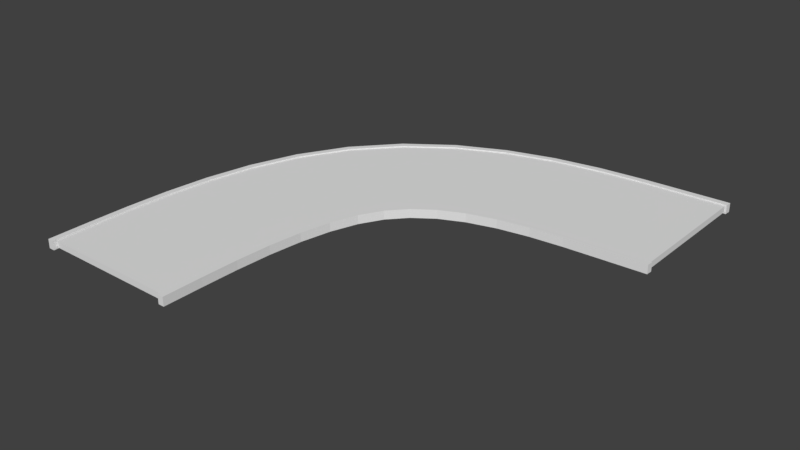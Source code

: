 # Source: road90.blend  (saved by Blender 2.79.0; exported with 4.5.12 LTS)
import bpy
from mathutils import Matrix  # noqa: F401  (used for matrix-valued properties, if any)

bpy.ops.wm.read_factory_settings(use_empty=True)
scene = bpy.context.scene
scene.name = 'Scene'

# ---- collections
col_collection_1 = bpy.data.collections.new('Collection 1'); scene.collection.children.link(col_collection_1)

# ---- world
world_world = bpy.data.worlds.new('World'); scene.world = world_world
world_world.color = (0.05088, 0.05088, 0.05088)
world_world.use_sun_shadow = False
world_world.sun_shadow_jitter_overblur = 0.0
world_world.cycles.sampling_method = 'MANUAL'

# ---- meshes
me_cube_001 = bpy.data.meshes.new('Cube.001')
me_cube_001.from_pydata([(21.48, 0.0002306, -0.002983), (-23.47, -0.0002523, -0.002983), (109.4, 0.9952, -0.002983), (109.7, 1.469, -0.002983), (21.48, 0.0002306, 0.08602), (-23.47, -0.0002523, 0.08602), (109.4, 0.9952, 0.08602), (109.7, 1.469, 0.08602), (95.05, 0.9879, -0.002983), (83.34, 0.9815, -0.002983), (72.56, 0.9709, -0.002983), (62.34, 0.9524, -0.002983), (53.01, 0.9238, -0.002983), (44.93, 0.884, -0.002983), (38.28, 0.8329, -0.002983), (32.94, 0.7699, -0.002983), (28.81, 0.6919, -0.002983), (25.79, 0.5981, -0.002983), (23.7, 0.4924, -0.002983), (22.42, 0.3773, -0.002983), (21.77, 0.2554, -0.002983), (21.54, 0.1284, -0.002983), (-23.4, 0.133, -0.002983), (-23.14, 0.2732, -0.002983), (-22.35, 0.4183, -0.002983), (-20.64, 0.5693, -0.002983), (-17.48, 0.726, -0.002983), (-12.17, 0.8865, -0.002983), (-3.749, 1.043, -0.002983), (7.886, 1.182, -0.002983), (21.78, 1.29, -0.002983), (36.69, 1.365, -0.002983), (51.75, 1.412, -0.002983), (66.58, 1.44, -0.002983), (81.13, 1.454, -0.002983), (95.33, 1.461, -0.002983), (21.54, 0.1284, 0.08602), (21.77, 0.2554, 0.08602), (22.42, 0.3773, 0.08602), (23.7, 0.4924, 0.08602), (25.79, 0.5981, 0.08602), (28.81, 0.6919, 0.08602), (32.94, 0.7699, 0.08602), (38.28, 0.8329, 0.08602), (44.93, 0.884, 0.08602), (53.01, 0.9238, 0.08602), (62.34, 0.9524, 0.08602), (72.56, 0.9709, 0.08602), (83.34, 0.9815, 0.08602), (95.05, 0.9879, 0.08602), (95.33, 1.461, 0.08602), (81.13, 1.454, 0.08602), (66.58, 1.44, 0.08602), (51.75, 1.412, 0.08602), (36.69, 1.365, 0.08602), (21.78, 1.29, 0.08602), (7.886, 1.182, 0.08602), (-3.749, 1.043, 0.08602), (-12.17, 0.8865, 0.08602), (-17.48, 0.726, 0.08602), (-20.64, 0.5693, 0.08602), (-22.35, 0.4183, 0.08602), (-23.14, 0.2732, 0.08602), (-23.4, 0.133, 0.08602), (-23.58, -0.01289, -0.0269), (-25.57, -0.01291, -0.0269), (110.2, 1.47, -0.0269), (110.3, 1.491, -0.0269), (-23.58, -0.01289, 0.1026), (-25.57, -0.01291, 0.1026), (110.2, 1.47, 0.1026), (110.3, 1.491, 0.1026), (96.42, 1.463, -0.0269), (82.15, 1.456, -0.0269), (67.49, 1.442, -0.0269), (52.55, 1.416, -0.0269), (37.35, 1.369, -0.0269), (22.27, 1.294, -0.0269), (8.169, 1.186, -0.0269), (-3.656, 1.047, -0.0269), (-12.17, 0.8889, -0.0269), (-17.57, 0.7269, -0.0269), (-20.76, 0.5688, -0.0269), (-22.47, 0.4165, -0.0269), (-23.26, 0.2701, -0.0269), (-23.51, 0.1289, -0.0269), (-25.5, 0.1291, -0.0269), (-25.24, 0.2709, -0.0269), (-24.46, 0.4183, -0.0269), (-22.73, 0.5722, -0.0269), (-19.48, 0.7326, -0.0269), (-13.98, 0.8975, -0.0269), (-5.275, 1.059, -0.0269), (6.833, 1.202, -0.0269), (21.25, 1.312, -0.0269), (36.65, 1.388, -0.0269), (52.09, 1.436, -0.0269), (67.24, 1.463, -0.0269), (82.06, 1.477, -0.0269), (96.44, 1.484, -0.0269), (-23.51, 0.1289, 0.1026), (-23.26, 0.2701, 0.1026), (-22.47, 0.4165, 0.1026), (-20.76, 0.5688, 0.1026), (-17.57, 0.7269, 0.1026), (-12.17, 0.8889, 0.1026), (-3.656, 1.047, 0.1026), (8.169, 1.186, 0.1026), (22.27, 1.294, 0.1026), (37.35, 1.369, 0.1026), (52.55, 1.416, 0.1026), (67.49, 1.442, 0.1026), (82.15, 1.456, 0.1026), (96.42, 1.463, 0.1026), (96.44, 1.484, 0.1026), (82.06, 1.477, 0.1026), (67.24, 1.463, 0.1026), (52.09, 1.436, 0.1026), (36.65, 1.388, 0.1026), (21.25, 1.312, 0.1026), (6.833, 1.202, 0.1026), (-5.275, 1.059, 0.1026), (-13.98, 0.8975, 0.1026), (-19.48, 0.7326, 0.1026), (-22.73, 0.5722, 0.1026), (-24.46, 0.4183, 0.1026), (-25.24, 0.2709, 0.1026), (-25.5, 0.1291, 0.1026), (23.55, -0.01238, -0.0269), (21.57, -0.0124, -0.0269), (109.9, 0.9736, -0.0269), (110.0, 0.9945, -0.0269), (23.55, -0.01238, 0.1026), (21.57, -0.0124, 0.1026), (109.9, 0.9736, 0.1026), (110.0, 0.9945, 0.1026), (96.13, 0.9665, -0.0269), (84.22, 0.96, -0.0269), (73.49, 0.95, -0.0269), (63.36, 0.9323, -0.0269), (54.15, 0.905, -0.0269), (46.25, 0.867, -0.0269), (39.83, 0.8186, -0.0269), (34.72, 0.7588, -0.0269), (30.76, 0.6837, -0.0269), (27.81, 0.5925, -0.0269), (25.75, 0.4883, -0.0269), (24.49, 0.3739, -0.0269), (23.85, 0.2518, -0.0269), (23.62, 0.1242, -0.0269), (21.63, 0.1244, -0.0269), (21.86, 0.2526, -0.0269), (22.51, 0.3757, -0.0269), (23.79, 0.4917, -0.0269), (25.89, 0.5982, -0.0269), (28.95, 0.6924, -0.0269), (33.1, 0.771, -0.0269), (38.49, 0.8341, -0.0269), (45.24, 0.885, -0.0269), (53.44, 0.9245, -0.0269), (62.9, 0.9527, -0.0269), (73.24, 0.9707, -0.0269), (84.13, 0.9809, -0.0269), (96.15, 0.9874, -0.0269), (23.62, 0.1242, 0.1026), (23.85, 0.2518, 0.1026), (24.49, 0.3739, 0.1026), (25.75, 0.4883, 0.1026), (27.81, 0.5925, 0.1026), (30.76, 0.6837, 0.1026), (34.72, 0.7588, 0.1026), (39.83, 0.8186, 0.1026), (46.25, 0.867, 0.1026), (54.15, 0.905, 0.1026), (63.36, 0.9323, 0.1026), (73.49, 0.95, 0.1026), (84.22, 0.96, 0.1026), (96.13, 0.9665, 0.1026), (96.15, 0.9874, 0.1026), (84.13, 0.9809, 0.1026), (73.24, 0.9707, 0.1026), (62.9, 0.9527, 0.1026), (53.44, 0.9245, 0.1026), (45.24, 0.885, 0.1026), (38.49, 0.8341, 0.1026), (33.1, 0.771, 0.1026), (28.95, 0.6924, 0.1026), (25.89, 0.5982, 0.1026), (23.79, 0.4917, 0.1026), (22.51, 0.3757, 0.1026), (21.86, 0.2526, 0.1026), (21.63, 0.1244, 0.1026)], [], [(8, 35, 3, 2), (2, 3, 7, 6), (36, 63, 5, 4), (4, 5, 1, 0), (21, 36, 4, 0), (63, 22, 1, 5), (7, 3, 35, 50), (50, 35, 34, 51), (51, 34, 33, 52), (52, 33, 32, 53), (53, 32, 31, 54), (54, 31, 30, 55), (55, 30, 29, 56), (56, 29, 28, 57), (57, 28, 27, 58), (58, 27, 26, 59), (59, 26, 25, 60), (60, 25, 24, 61), (61, 24, 23, 62), (62, 23, 22, 63), (2, 6, 49, 8), (8, 49, 48, 9), (9, 48, 47, 10), (10, 47, 46, 11), (11, 46, 45, 12), (12, 45, 44, 13), (13, 44, 43, 14), (14, 43, 42, 15), (15, 42, 41, 16), (16, 41, 40, 17), (17, 40, 39, 18), (18, 39, 38, 19), (19, 38, 37, 20), (20, 37, 36, 21), (6, 7, 50, 49), (49, 50, 51, 48), (48, 51, 52, 47), (47, 52, 53, 46), (46, 53, 54, 45), (45, 54, 55, 44), (44, 55, 56, 43), (43, 56, 57, 42), (42, 57, 58, 41), (41, 58, 59, 40), (40, 59, 60, 39), (39, 60, 61, 38), (38, 61, 62, 37), (37, 62, 63, 36), (0, 1, 22, 21), (21, 22, 23, 20), (20, 23, 24, 19), (19, 24, 25, 18), (18, 25, 26, 17), (17, 26, 27, 16), (16, 27, 28, 15), (15, 28, 29, 14), (14, 29, 30, 13), (13, 30, 31, 12), (12, 31, 32, 11), (11, 32, 33, 10), (10, 33, 34, 9), (9, 34, 35, 8), (72, 99, 67, 66), (66, 67, 71, 70), (100, 127, 69, 68), (68, 69, 65, 64), (85, 100, 68, 64), (127, 86, 65, 69), (71, 67, 99, 114), (114, 99, 98, 115), (115, 98, 97, 116), (116, 97, 96, 117), (117, 96, 95, 118), (118, 95, 94, 119), (119, 94, 93, 120), (120, 93, 92, 121), (121, 92, 91, 122), (122, 91, 90, 123), (123, 90, 89, 124), (124, 89, 88, 125), (125, 88, 87, 126), (126, 87, 86, 127), (66, 70, 113, 72), (72, 113, 112, 73), (73, 112, 111, 74), (74, 111, 110, 75), (75, 110, 109, 76), (76, 109, 108, 77), (77, 108, 107, 78), (78, 107, 106, 79), (79, 106, 105, 80), (80, 105, 104, 81), (81, 104, 103, 82), (82, 103, 102, 83), (83, 102, 101, 84), (84, 101, 100, 85), (70, 71, 114, 113), (113, 114, 115, 112), (112, 115, 116, 111), (111, 116, 117, 110), (110, 117, 118, 109), (109, 118, 119, 108), (108, 119, 120, 107), (107, 120, 121, 106), (106, 121, 122, 105), (105, 122, 123, 104), (104, 123, 124, 103), (103, 124, 125, 102), (102, 125, 126, 101), (101, 126, 127, 100), (64, 65, 86, 85), (85, 86, 87, 84), (84, 87, 88, 83), (83, 88, 89, 82), (82, 89, 90, 81), (81, 90, 91, 80), (80, 91, 92, 79), (79, 92, 93, 78), (78, 93, 94, 77), (77, 94, 95, 76), (76, 95, 96, 75), (75, 96, 97, 74), (74, 97, 98, 73), (73, 98, 99, 72), (136, 163, 131, 130), (130, 131, 135, 134), (164, 191, 133, 132), (132, 133, 129, 128), (149, 164, 132, 128), (191, 150, 129, 133), (135, 131, 163, 178), (178, 163, 162, 179), (179, 162, 161, 180), (180, 161, 160, 181), (181, 160, 159, 182), (182, 159, 158, 183), (183, 158, 157, 184), (184, 157, 156, 185), (185, 156, 155, 186), (186, 155, 154, 187), (187, 154, 153, 188), (188, 153, 152, 189), (189, 152, 151, 190), (190, 151, 150, 191), (130, 134, 177, 136), (136, 177, 176, 137), (137, 176, 175, 138), (138, 175, 174, 139), (139, 174, 173, 140), (140, 173, 172, 141), (141, 172, 171, 142), (142, 171, 170, 143), (143, 170, 169, 144), (144, 169, 168, 145), (145, 168, 167, 146), (146, 167, 166, 147), (147, 166, 165, 148), (148, 165, 164, 149), (134, 135, 178, 177), (177, 178, 179, 176), (176, 179, 180, 175), (175, 180, 181, 174), (174, 181, 182, 173), (173, 182, 183, 172), (172, 183, 184, 171), (171, 184, 185, 170), (170, 185, 186, 169), (169, 186, 187, 168), (168, 187, 188, 167), (167, 188, 189, 166), (166, 189, 190, 165), (165, 190, 191, 164), (128, 129, 150, 149), (149, 150, 151, 148), (148, 151, 152, 147), (147, 152, 153, 146), (146, 153, 154, 145), (145, 154, 155, 144), (144, 155, 156, 143), (143, 156, 157, 142), (142, 157, 158, 141), (141, 158, 159, 140), (140, 159, 160, 139), (139, 160, 161, 138), (138, 161, 162, 137), (137, 162, 163, 136)])
me_cube_001.use_remesh_preserve_volume = False
me_cube_001.use_remesh_preserve_attributes = False
me_cube_001.use_mirror_vertex_groups = False
me_cube_001.update()

# ---- objects
ob_cube = bpy.data.objects.new('Cube', me_cube_001)

# ---- transforms, parenting, visibility, modifiers, constraints
ob_cube.location = (4.21, -5.045, 2.166)
ob_cube.scale = (0.1062, 10.09, 2.387)
ob_cube.lineart.crease_threshold = 0.0

# ---- collection membership
col_collection_1.objects.link(ob_cube)

# ---- scene / render settings (as saved in the file)
scene.frame_start = 1; scene.frame_end = 250; scene.frame_set(1)
scene.render.engine = 'BLENDER_EEVEE_NEXT'
scene.render.resolution_percentage = 50
scene.render.dither_intensity = 0.0
scene.cycles.use_denoising = False
scene.cycles.samples = 128
scene.cycles.sampling_pattern = 'TABULATED_SOBOL'
scene.cycles.use_adaptive_sampling = False
scene.cycles.use_light_tree = False
scene.cycles.blur_glossy = 0.0
scene.cycles.sample_clamp_indirect = 0.0
scene.view_settings.view_transform = 'Standard'
bpy.context.view_layer.update()

# ---- added for rendering (the .blend has no active camera and no usable light): camera, sun
cam_auto = bpy.data.cameras.new('AutoCamera')
cam_auto.lens = 50.0
cam_auto.sensor_width = 36.0
cam_auto.clip_end = 1000.0
ob_auto_camera = bpy.data.objects.new('AutoCamera', cam_auto)
scene.collection.objects.link(ob_auto_camera)
ob_auto_camera.location = (28.0778, -20.8361, 17.7524)
ob_auto_camera.rotation_euler = (1.09748, -7.21219e-08, 0.694738)
scene.camera = ob_auto_camera
light_auto_sun = bpy.data.lights.new('AutoSun', 'SUN')
light_auto_sun.energy = 3.0
light_auto_sun.angle = 0.0523599
ob_auto_sun = bpy.data.objects.new('AutoSun', light_auto_sun)
scene.collection.objects.link(ob_auto_sun)
ob_auto_sun.rotation_euler = (0.872665, 0.174533, 0.523599)
bpy.context.view_layer.update()
